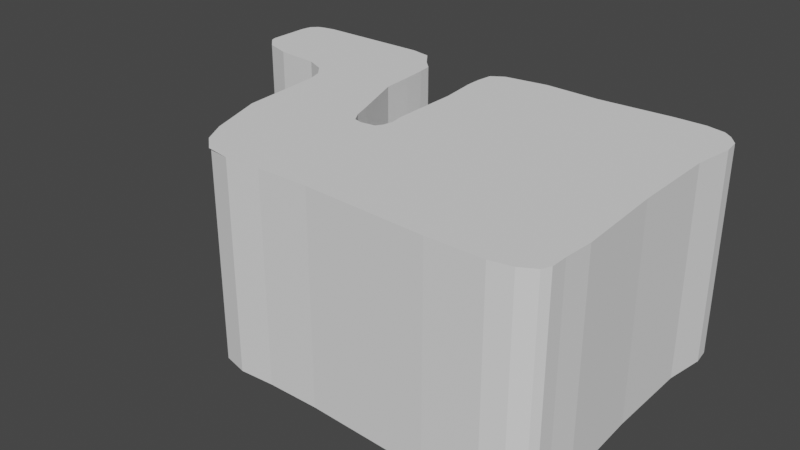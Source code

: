 # Source: island.blend  (saved by Blender 2.82.7; exported with 4.5.12 LTS)
import bpy
from mathutils import Matrix  # noqa: F401  (used for matrix-valued properties, if any)

bpy.ops.wm.read_factory_settings(use_empty=True)
scene = bpy.context.scene
scene.name = 'Scene'

# ---- collections
col_collection = bpy.data.collections.new('Collection'); scene.collection.children.link(col_collection)

# ---- world
world_world = bpy.data.worlds.new('World'); scene.world = world_world
world_world.use_nodes = True; world_world.node_tree.nodes.clear()
_N = world_world.node_tree.nodes; _L = world_world.node_tree.links
n0 = _N.new('ShaderNodeOutputWorld'); n0.name = 'World Output'; n0.location = (300, 300)
n1 = _N.new('ShaderNodeBackground'); n1.name = 'Background'; n1.location = (10, 300)
n1.inputs[0].default_value = (0.05088, 0.05088, 0.05088, 1.0)
_L.new(n1.outputs[0], n0.inputs[0])
n0.is_active_output = True
world_world.color = (0.05088, 0.05088, 0.05088)
world_world.use_sun_shadow = False
world_world.sun_shadow_jitter_overblur = 0.0

# ---- meshes
me_plane = bpy.data.meshes.new('Plane')
me_plane.from_pydata([(9.8, 4.4, 0.0), (6.8, 8.1, 0.0), (9.2, 7.9, 0.0), (10.0, 7.1, 0.0), (10.0, -3.9, 0.0), (5.4, -7.1, 0.0), (9.0, -6.9, 0.0), (-2.9, -6.8, 0.0), (-8.4, 1.8, 0.0), (-5.8, -6.7, 0.0), (-7.2, -4.9, 0.0), (-13.9, 4.7, 0.0), (-12.7, 8.0, 0.0), (-13.6, 7.8, 0.0), (-14.0, 7.0, 0.0), (0.5, 8.0, 0.0), (-7.3, 8.0, 0.0), (-6.0, 7.4, 0.0), (-5.2, 6.5, 0.0), (-5.0, 4.7, 0.0), (-4.0, 0.7, 0.0), (-3.4, -0.7, 0.0), (-2.3, -0.7, 0.0), (-2.0, 0.1, 0.0), (-2.1, 1.7, 0.0), (-2.1, 4.0, 0.0), (-2.3, 5.8, 0.0), (-2.2, 7.3, 0.0), (9.8, 0.3, 0.0), (8.3, 8.1, 0.0), (9.6, 7.6, 0.0), (10.1, 6.3, 0.0), (-0.4, -6.8, 0.0), (9.9, -5.3, 0.0), (9.7, -6.5, 0.0), (8.0, -7.1, 0.0), (-8.6, 2.5, 0.0), (-4.6, -6.9, 0.0), (-6.6, -6.0, 0.0), (-8.1, -2.2, 0.0), (-8.6, 8.0, 0.0), (-13.3, 7.9, 0.0), (-13.9, 7.5, 0.0), (-14.0, 5.0, 0.0), (3.2, 7.9, 0.0), (-6.3, 7.8, 0.0), (-5.7, 7.0, 0.0), (-5.1, 5.8, 0.0), (-4.9, 3.2, 0.0), (-3.7, -0.2, 0.0), (-3.0, -0.8, 0.0), (-2.1, -0.4, 0.0), (-2.1, 0.8, 0.0), (-2.1, 2.9, 0.0), (-2.2, 4.9, 0.0), (-2.3, 6.5, 0.0), (-1.6, 7.7, 0.0), (9.9, -6.1, 0.0), (-12.1, 3.7, 0.0), (-13.3, 4.1, 0.0), (-10.0, 3.5, 0.0), (-9.1, 3.1, 0.0)], [], [(21, 7, 50), (0, 44, 28), (28, 5, 4), (51, 32, 5), (4, 35, 33), (6, 34, 33), (6, 33, 35), (35, 4, 5), (32, 50, 7), (22, 50, 32), (7, 39, 37), (37, 38, 9), (10, 38, 37), (10, 37, 39), (39, 7, 8), (8, 21, 36), (60, 61, 48), (11, 40, 43), (43, 12, 14), (14, 12, 42), (42, 41, 13), (12, 41, 42), (12, 43, 40), (40, 18, 16), (16, 17, 45), (17, 16, 46), (46, 16, 18), (18, 40, 47), (47, 11, 19), (47, 40, 11), (19, 11, 48), (36, 20, 48), (32, 51, 22), (31, 1, 0), (5, 23, 51), (30, 29, 3), (3, 29, 31), (29, 30, 2), (44, 0, 1), (1, 31, 29), (56, 26, 15), (15, 25, 44), (25, 53, 44), (55, 56, 27), (54, 15, 26), (26, 56, 55), (5, 28, 23), (36, 49, 20), (53, 24, 44), (25, 15, 54), (36, 21, 49), (24, 28, 44), (8, 7, 21), (52, 28, 24), (23, 28, 52), (57, 33, 34), (58, 48, 11), (58, 11, 59), (60, 48, 58), (48, 61, 36)])
_uv = me_plane.uv_layers.new(name='UVMap')
_uv.uv.foreach_set('vector', [0.2597, -0.09011, 0.3597, -1.31, 0.3397, -0.1101, 2.9, 0.9299, 1.58, 1.63, 2.9, 0.1099, 2.9, 0.1099, 2.02, -1.37, 2.94, -0.7301, 0.5197, -0.03011, 0.8597, -1.31, 2.02, -1.37, 2.94, -0.7301, 2.54, -1.37, 2.92, -1.01, 2.74, -1.33, 2.88, -1.25, 2.92, -1.01, 2.74, -1.33, 2.92, -1.01, 2.54, -1.37, 2.54, -1.37, 2.94, -0.7301, 2.02, -1.37, 0.8597, -1.31, 0.3397, -0.1101, 0.3597, -1.31, 0.4797, -0.09011, 0.3397, -0.1101, 0.8597, -1.31, 0.3597, -1.31, -0.6803, -0.3901, 0.01967, -1.33, 0.01967, -1.33, -0.3803, -1.15, -0.2203, -1.29, -0.5003, -0.9301, -0.3803, -1.15, 0.01967, -1.33, -0.5003, -0.9301, 0.01967, -1.33, -0.6803, -0.3901, -0.6803, -0.3901, 0.3597, -1.31, -0.7403, 0.4099, -0.7403, 0.4099, 0.2597, -0.09011, -0.7803, 0.5499, -1.06, 0.7499, -0.8803, 0.6699, -0.04033, 0.6899, -1.84, 0.9899, -0.7803, 1.65, -1.86, 1.05, -1.86, 1.05, -1.6, 1.65, -1.86, 1.45, -1.86, 1.45, -1.6, 1.65, -1.84, 1.55, -1.84, 1.55, -1.72, 1.63, -1.78, 1.61, -1.6, 1.65, -1.72, 1.63, -1.84, 1.55, -1.6, 1.65, -1.86, 1.05, -0.7803, 1.65, -0.7803, 1.65, -0.1003, 1.35, -0.5203, 1.65, -0.5203, 1.65, -0.2603, 1.53, -0.3203, 1.61, -0.2603, 1.53, -0.5203, 1.65, -0.2003, 1.45, -0.2003, 1.45, -0.5203, 1.65, -0.1003, 1.35, -0.1003, 1.35, -0.7803, 1.65, -0.08033, 1.21, -0.08033, 1.21, -1.84, 0.9899, -0.06033, 0.9899, -0.08033, 1.21, -0.7803, 1.65, -1.84, 0.9899, -0.06033, 0.9899, -1.84, 0.9899, -0.04033, 0.6899, -0.7803, 0.5499, 0.1397, 0.1899, -0.04033, 0.6899, 0.8597, -1.31, 0.5197, -0.03011, 0.4797, -0.09011, 2.96, 1.31, 2.3, 1.67, 2.9, 0.9299, 2.02, -1.37, 0.5397, 0.06989, 0.5197, -0.03011, 2.86, 1.57, 2.6, 1.67, 2.94, 1.47, 2.94, 1.47, 2.6, 1.67, 2.96, 1.31, 2.6, 1.67, 2.86, 1.57, 2.78, 1.63, 1.58, 1.63, 2.9, 0.9299, 2.3, 1.67, 2.3, 1.67, 2.96, 1.31, 2.6, 1.67, 0.6197, 1.59, 0.4797, 1.21, 1.04, 1.65, 1.04, 1.65, 0.5197, 0.8499, 1.58, 1.63, 0.5197, 0.8499, 0.5197, 0.6299, 1.58, 1.63, 0.4797, 1.35, 0.6197, 1.59, 0.4997, 1.51, 0.4997, 1.03, 1.04, 1.65, 0.4797, 1.21, 0.4797, 1.21, 0.6197, 1.59, 0.4797, 1.35, 2.02, -1.37, 2.9, 0.1099, 0.5397, 0.06989, -0.7803, 0.5499, 0.1997, 0.009889, 0.1397, 0.1899, 0.5197, 0.6299, 0.5197, 0.3899, 1.58, 1.63, 0.5197, 0.8499, 1.04, 1.65, 0.4997, 1.03, -0.7803, 0.5499, 0.2597, -0.09011, 0.1997, 0.009889, 0.5197, 0.3899, 2.9, 0.1099, 1.58, 1.63, -0.7403, 0.4099, 0.3597, -1.31, 0.2597, -0.09011, 0.5197, 0.2099, 2.9, 0.1099, 0.5197, 0.3899, 0.5397, 0.06989, 2.9, 0.1099, 0.5197, 0.2099, 2.92, -1.17, 2.92, -1.01, 2.88, -1.25, -1.48, 0.7899, -0.04033, 0.6899, -1.84, 0.9899, -1.48, 0.7899, -1.84, 0.9899, -1.72, 0.8699, -1.06, 0.7499, -0.04033, 0.6899, -1.48, 0.7899, -0.04033, 0.6899, -0.8803, 0.6699, -0.7803, 0.5499])
me_plane.use_remesh_fix_poles = True
me_plane.use_remesh_preserve_attributes = False
me_plane.use_mirror_vertex_groups = False
me_plane.update()
me_plane_001 = bpy.data.meshes.new('Plane.001')
me_plane_001.from_pydata([(9.8, 4.4, 0.0), (6.8, 8.1, 0.0), (9.2, 7.9, 0.0), (10.0, 7.1, 0.0), (10.0, -3.9, 0.0), (5.4, -7.1, 0.0), (9.0, -6.9, 0.0), (-2.9, -6.8, 0.0), (-5.8, -6.6, 0.0), (-7.2, -4.8, 0.0), (-12.7, 8.0, 0.0), (-13.6, 7.8, 0.0), (-14.0, 7.0, 0.0), (0.5, 8.0, 0.0), (-7.3, 8.0, 0.0), (-6.0, 7.4, 0.0), (-5.2, 6.5, 0.0), (-5.0, 4.7, 0.0), (-4.0, 0.7, 0.0), (-3.4, -0.7, 0.0), (-2.3, -0.7, 0.0), (-2.0, 0.1, 0.0), (-2.1, 1.7, 0.0), (-2.1, 4.0, 0.0), (-2.3, 5.8, 0.0), (-2.2, 7.3, 0.0), (9.8, 0.3, 0.0), (8.3, 8.1, 0.0), (9.6, 7.6, 0.0), (10.1, 6.3, 0.0), (-0.4, -6.8, 0.0), (9.9, -5.3, 0.0), (9.7, -6.5, 0.0), (8.0, -7.1, 0.0), (-4.6, -6.9, 0.0), (-6.6, -5.9, 0.0), (-8.1, -2.2, 0.0), (-8.6, 8.0, 0.0), (-13.3, 7.9, 0.0), (-13.9, 7.5, 0.0), (-14.0, 5.0, 0.0), (3.2, 7.9, 0.0), (-6.3, 7.8, 0.0), (-5.7, 7.0, 0.0), (-5.1, 5.8, 0.0), (-4.9, 3.2, 0.0), (-3.7, -0.2, 0.0), (-3.0, -0.8, 0.0), (-2.1, -0.4, 0.0), (-2.1, 0.8, 0.0), (-2.1, 2.9, 0.0), (-2.2, 4.9, 0.0), (-2.3, 6.5, 0.0), (-1.6, 7.7, 0.0), (9.9, -6.1, 0.0), (9.8, 4.4, -10.0), (6.8, 8.1, -10.0), (9.2, 7.9, -10.0), (10.0, 7.1, -10.0), (10.0, -3.9, -10.0), (5.4, -7.1, -10.0), (9.0, -6.9, -10.0), (-2.9, -6.8, -10.0), (-5.8, -6.6, -10.0), (-7.2, -4.8, -10.0), (-13.9, 4.7, -10.0), (-12.7, 8.0, -10.0), (-13.6, 7.8, -10.0), (-14.0, 7.0, -10.0), (0.5, 8.0, -10.0), (-7.3, 8.0, -10.0), (-6.0, 7.4, -10.0), (-5.2, 6.5, -10.0), (-5.0, 4.7, -10.0), (-4.0, 0.7, -10.0), (-3.4, -0.7, -10.0), (-2.3, -0.7, -10.0), (-2.0, 0.1, -10.0), (-2.1, 1.7, -10.0), (-2.1, 4.0, -10.0), (-2.3, 5.8, -10.0), (-2.2, 7.3, -10.0), (9.8, 0.3, -10.0), (8.3, 8.1, -10.0), (9.6, 7.6, -10.0), (10.1, 6.3, -10.0), (-0.4, -6.8, -10.0), (9.9, -5.3, -10.0), (9.7, -6.5, -10.0), (8.0, -7.1, -10.0), (-4.6, -6.9, -10.0), (-6.6, -5.9, -10.0), (-8.1, -2.2, -10.0), (-8.6, 8.0, -10.0), (-13.3, 7.9, -10.0), (-13.9, 7.5, -10.0), (-14.0, 5.0, -10.0), (3.2, 7.9, -10.0), (-6.3, 7.8, -10.0), (-5.7, 7.0, -10.0), (-5.1, 5.8, -10.0), (-4.9, 3.2, -10.0), (-3.7, -0.2, -10.0), (-3.0, -0.8, -10.0), (-2.1, -0.4, -10.0), (-2.1, 0.8, -10.0), (-2.1, 2.9, -10.0), (-2.2, 4.9, -10.0), (-2.3, 6.5, -10.0), (-1.6, 7.7, -10.0), (9.9, -6.1, -10.0), (-8.4, 1.8, 0.0), (-8.4, 1.8, -10.0), (-8.6, 2.5, 0.0), (-8.6, 2.5, -10.0), (-9.1, 3.1, 0.0), (-9.1, 3.1, -10.0), (-10.0, 3.5, 0.0), (-10.0, 3.5, -10.0), (-12.1, 3.7, 0.0), (-12.1, 3.7, -10.0), (-13.3, 4.1, 0.0), (-13.3, 4.1, -10.0), (-13.9, 4.7, 0.0)], [], [(30, 86, 60, 5), (43, 99, 71, 15), (31, 87, 59, 4), (16, 72, 99, 43), (44, 100, 72, 16), (17, 73, 100, 44), (6, 61, 88, 32), (45, 101, 73, 17), (33, 89, 61, 6), (18, 74, 101, 45), (5, 60, 89, 33), (46, 102, 74, 18), (19, 75, 102, 46), (47, 103, 75, 19), (34, 90, 62, 7), (20, 76, 103, 47), (8, 63, 90, 34), (48, 104, 76, 20), (35, 91, 63, 8), (21, 77, 104, 48), (9, 64, 91, 35), (49, 105, 77, 21), (36, 92, 64, 9), (22, 78, 105, 49), (50, 106, 78, 22), (14, 70, 93, 37), (23, 79, 106, 50), (37, 93, 66, 10), (51, 107, 79, 23), (10, 66, 94, 38), (4, 59, 82, 26), (24, 80, 107, 51), (38, 94, 67, 11), (26, 82, 55, 0), (52, 108, 80, 24), (11, 67, 95, 39), (27, 83, 56, 1), (25, 81, 108, 52), (39, 95, 68, 12), (2, 57, 83, 27), (53, 109, 81, 25), (12, 68, 96, 40), (28, 84, 57, 2), (13, 69, 109, 53), (40, 96, 65, 123), (3, 58, 84, 28), (32, 88, 110, 54), (1, 56, 97, 41), (29, 85, 58, 3), (54, 110, 87, 31), (41, 97, 69, 13), (0, 55, 85, 29), (42, 98, 70, 14), (7, 62, 86, 30), (15, 71, 98, 42), (92, 36, 111, 112), (112, 111, 113, 114), (114, 113, 115, 116), (116, 115, 117, 118), (118, 117, 119, 120), (120, 119, 121, 122), (122, 121, 123, 65)])
_uv = me_plane_001.uv_layers.new(name='UVMap')
_uv.uv.foreach_set('vector', [0.8939, 1.5, 0.8939, -0.5, 2.054, -0.5, 2.054, 1.5, 1.425, 1.5, 1.425, -0.5, 1.505, -0.5, 1.505, 1.5, -1.035, 1.5, -1.035, -0.5, -0.7555, -0.5, -0.7555, 1.5, -0.06613, 1.5, -0.06613, -0.5, -0.1661, -0.5, -0.1661, 1.5, 1.185, 1.5, 1.185, -0.5, 1.325, -0.5, 1.325, 1.5, 0.9645, 1.5, 0.9645, -0.5, 1.185, -0.5, 1.185, 1.5, 2.774, 1.5, 2.774, -0.5, 2.914, -0.5, 2.914, 1.5, 0.6645, 1.5, 0.6645, -0.5, 0.9645, -0.5, 0.9645, 1.5, 2.574, 1.5, 2.574, -0.5, 2.774, -0.5, 2.774, 1.5, 0.1645, 1.5, 0.1645, -0.5, 0.6645, -0.5, 0.6645, 1.5, 2.054, 1.5, 2.054, -0.5, 2.574, -0.5, 2.574, 1.5, -0.01548, 1.5, -0.01548, -0.5, 0.1645, -0.5, 0.1645, 1.5, -0.1155, 1.5, -0.1155, -0.5, -0.01548, -0.5, -0.01548, 1.5, 0.3739, 1.5, 0.3739, -0.5, 0.2939, -0.5, 0.2939, 1.5, 0.05387, 1.5, 0.05387, -0.5, 0.3939, -0.5, 0.3939, 1.5, 0.5139, 1.5, 0.5139, -0.5, 0.3739, -0.5, 0.3739, 1.5, -0.1861, 1.5, -0.1861, -0.5, 0.05387, -0.5, 0.05387, 1.5, -0.05548, 1.5, -0.05548, -0.5, -0.1155, -0.5, -0.1155, 1.5, -0.3461, 1.5, -0.3461, -0.5, -0.1861, -0.5, -0.1861, 1.5, 0.04452, 1.5, 0.04452, -0.5, -0.05548, -0.5, -0.05548, 1.5, -0.9355, 1.5, -0.9355, -0.5, -1.155, -0.5, -1.155, 1.5, 0.1845, 1.5, 0.1845, -0.5, 0.04452, -0.5, 0.04452, 1.5, -0.4155, 1.5, -0.4155, -0.5, -0.9355, -0.5, -0.9355, 1.5, 0.3645, 1.5, 0.3645, -0.5, 0.1845, -0.5, 0.1845, 1.5, 0.6045, 1.5, 0.6045, -0.5, 0.3645, -0.5, 0.3645, 1.5, -0.4861, 1.5, -0.4861, -0.5, -0.7461, -0.5, -0.7461, 1.5, 0.8245, 1.5, 0.8245, -0.5, 0.6045, -0.5, 0.6045, 1.5, -0.7461, 1.5, -0.7461, -0.5, -1.566, -0.5, -1.566, 1.5, 1.005, 1.5, 1.005, -0.5, 0.8245, -0.5, 0.8245, 1.5, -1.566, 1.5, -1.566, -0.5, -1.686, -0.5, -1.686, 1.5, -0.7555, 1.5, -0.7555, -0.5, 0.08452, -0.5, 0.08452, 1.5, 1.185, 1.5, 1.185, -0.5, 1.005, -0.5, 1.005, 1.5, -1.686, 1.5, -1.686, -0.5, -1.746, -0.5, -1.746, 1.5, 0.08452, 1.5, 0.08452, -0.5, 0.9045, -0.5, 0.9045, 1.5, 1.325, 1.5, 1.325, -0.5, 1.185, -0.5, 1.185, 1.5, -1.746, 1.5, -1.746, -0.5, -1.806, -0.5, -1.806, 1.5, 2.634, 1.5, 2.634, -0.5, 2.334, -0.5, 2.334, 1.5, 1.485, 1.5, 1.485, -0.5, 1.325, -0.5, 1.325, 1.5, 1.525, 1.5, 1.525, -0.5, 1.425, -0.5, 1.425, 1.5, 2.814, 1.5, 2.814, -0.5, 2.634, -0.5, 2.634, 1.5, 0.6539, 1.5, 0.6539, -0.5, 0.5339, -0.5, 0.5339, 1.5, 1.425, 1.5, 1.425, -0.5, 1.025, -0.5, 1.025, 1.5, 2.894, 1.5, 2.894, -0.5, 2.814, -0.5, 2.814, 1.5, 1.074, 1.5, 1.074, -0.5, 0.6539, -0.5, 0.6539, 1.5, 1.025, 1.5, 1.025, -0.5, 0.9645, -0.5, 0.9645, 1.5, 1.445, 1.5, 1.445, -0.5, 1.545, -0.5, 1.545, 1.5, -1.275, 1.5, -1.275, -0.5, -1.195, -0.5, -1.195, 1.5, 2.334, 1.5, 2.334, -0.5, 1.614, -0.5, 1.614, 1.5, 1.285, 1.5, 1.285, -0.5, 1.445, -0.5, 1.445, 1.5, -1.195, 1.5, -1.195, -0.5, -1.035, -0.5, -1.035, 1.5, 1.614, 1.5, 1.614, -0.5, 1.074, -0.5, 1.074, 1.5, 0.9045, 1.5, 0.9045, -0.5, 1.285, -0.5, 1.285, 1.5, -0.2861, 1.5, -0.2861, -0.5, -0.4861, -0.5, -0.4861, 1.5, 0.3939, 1.5, 0.3939, -0.5, 0.8939, -0.5, 0.8939, 1.5, 1.505, 1.5, 1.505, -0.5, 1.585, -0.5, 1.585, 1.5, -0.4155, -0.5, -0.4155, 1.5, 0.3845, 1.5, 0.3845, -0.5, 0.3845, -0.5, 0.3845, 1.5, 0.5245, 1.5, 0.5245, -0.5, 0.5245, -0.5, 0.5245, 1.5, 0.6445, 1.5, 0.6445, -0.5, -0.8461, -0.5, -0.8461, 1.5, -1.026, 1.5, -1.026, -0.5, -1.026, -0.5, -1.026, 1.5, -1.446, 1.5, -1.446, -0.5, -1.446, -0.5, -1.446, 1.5, -1.686, 1.5, -1.686, -0.5, -1.686, -0.5, -1.686, 1.5, -1.806, 1.5, -1.806, -0.5])
me_plane_001.use_remesh_fix_poles = True
me_plane_001.use_remesh_preserve_attributes = False
me_plane_001.use_mirror_vertex_groups = False
me_plane_001.update()

# ---- objects
ob_island_grass = bpy.data.objects.new('island_grass', me_plane)
ob_island_cliff = bpy.data.objects.new('island_cliff', me_plane_001)

# ---- transforms, parenting, visibility, modifiers, constraints
ob_island_grass.location = (0.0, 0.0, 0.0)
ob_island_grass.lineart.crease_threshold = 0.0
ob_island_cliff.location = (0.0, 0.0, 0.0)
ob_island_cliff.lineart.crease_threshold = 0.0

# ---- collection membership
col_collection.objects.link(ob_island_grass)
col_collection.objects.link(ob_island_cliff)

# ---- scene / render settings (as saved in the file)
scene.frame_start = 1; scene.frame_end = 250; scene.frame_set(1)
scene.render.engine = 'BLENDER_EEVEE_NEXT'
scene.cycles.use_denoising = False
scene.cycles.samples = 128
scene.cycles.sampling_pattern = 'TABULATED_SOBOL'
scene.cycles.use_adaptive_sampling = False
scene.cycles.use_light_tree = False
scene.view_settings.view_transform = 'Filmic'
bpy.context.view_layer.update()

# ---- added for rendering (the .blend has no active camera and no usable light): camera, sun
cam_auto = bpy.data.cameras.new('AutoCamera')
cam_auto.lens = 50.0
cam_auto.sensor_width = 36.0
cam_auto.clip_end = 1000.0
ob_auto_camera = bpy.data.objects.new('AutoCamera', cam_auto)
scene.collection.objects.link(ob_auto_camera)
ob_auto_camera.location = (25.9889, -33.0266, 17.3511)
ob_auto_camera.rotation_euler = (1.09748, -7.21219e-08, 0.694738)
scene.camera = ob_auto_camera
light_auto_sun = bpy.data.lights.new('AutoSun', 'SUN')
light_auto_sun.energy = 3.0
light_auto_sun.angle = 0.0523599
ob_auto_sun = bpy.data.objects.new('AutoSun', light_auto_sun)
scene.collection.objects.link(ob_auto_sun)
ob_auto_sun.rotation_euler = (0.872665, 0.174533, 0.523599)
bpy.context.view_layer.update()
